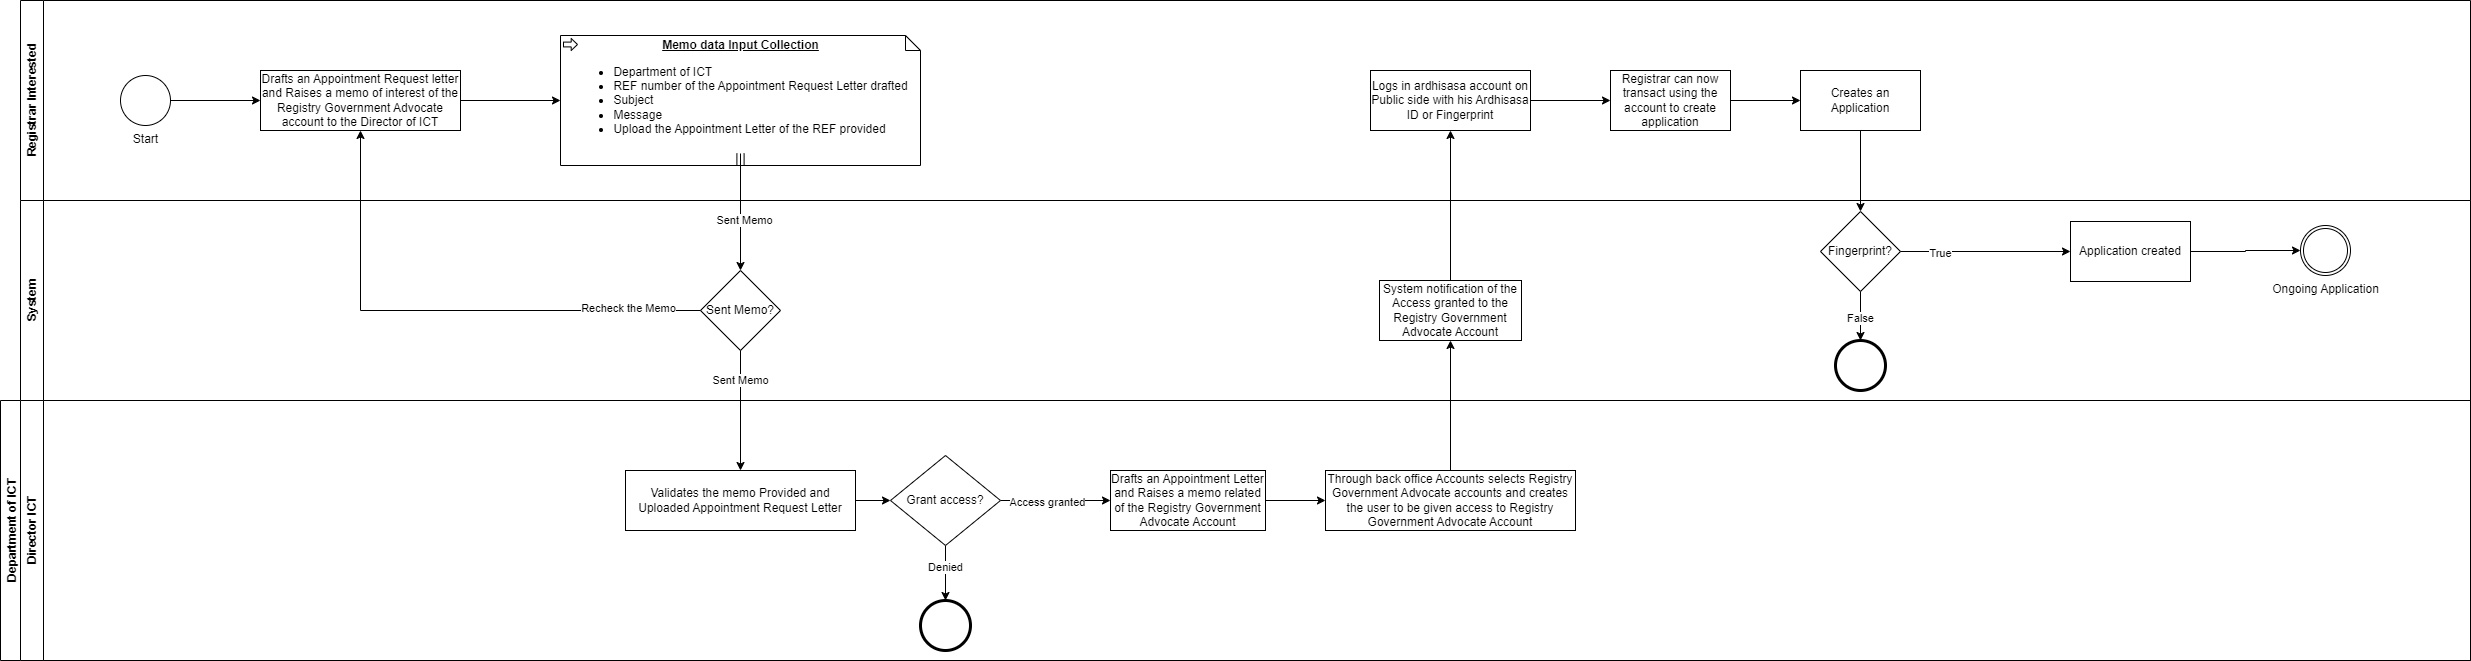

The diagram above was exported from draw.io. Its source (the exported page's mxGraphModel, read from the mxfile embedded in the PNG):
<mxGraphModel dx="1050" dy="565" grid="1" gridSize="10" guides="1" tooltips="1" connect="1" arrows="1" fold="1" page="1" pageScale="1" pageWidth="850" pageHeight="1100" math="0" shadow="0">
  <root>
    <mxCell id="0" />
    <mxCell id="1" parent="0" />
    <mxCell id="ZcypE1Ch13t9MxP7T6ZB-11" value="System" style="swimlane;horizontal=0;whiteSpace=wrap;html=1;" parent="1" vertex="1">
      <mxGeometry x="80" y="240" width="2450" height="200" as="geometry" />
    </mxCell>
    <mxCell id="pRWQq30tBzWuECc-a64T-7" value="Sent Memo?" style="rhombus;whiteSpace=wrap;html=1;" parent="ZcypE1Ch13t9MxP7T6ZB-11" vertex="1">
      <mxGeometry x="680" y="70" width="80" height="80" as="geometry" />
    </mxCell>
    <mxCell id="pRWQq30tBzWuECc-a64T-21" value="System notification of the Access granted to the Registry Government Advocate Account" style="rounded=0;whiteSpace=wrap;html=1;" parent="ZcypE1Ch13t9MxP7T6ZB-11" vertex="1">
      <mxGeometry x="1359" y="80" width="142" height="60" as="geometry" />
    </mxCell>
    <mxCell id="pRWQq30tBzWuECc-a64T-34" value="" style="points=[[0.145,0.145,0],[0.5,0,0],[0.855,0.145,0],[1,0.5,0],[0.855,0.855,0],[0.5,1,0],[0.145,0.855,0],[0,0.5,0]];shape=mxgraph.bpmn.event;html=1;verticalLabelPosition=bottom;labelBackgroundColor=#ffffff;verticalAlign=top;align=center;perimeter=ellipsePerimeter;outlineConnect=0;aspect=fixed;outline=end;symbol=terminate2;" parent="ZcypE1Ch13t9MxP7T6ZB-11" vertex="1">
      <mxGeometry x="1815" y="140" width="50" height="50" as="geometry" />
    </mxCell>
    <mxCell id="pRWQq30tBzWuECc-a64T-37" value="Application created" style="rounded=0;whiteSpace=wrap;html=1;" parent="ZcypE1Ch13t9MxP7T6ZB-11" vertex="1">
      <mxGeometry x="2050" y="21" width="120" height="60" as="geometry" />
    </mxCell>
    <mxCell id="pRWQq30tBzWuECc-a64T-40" value="Ongoing Application" style="points=[[0.145,0.145,0],[0.5,0,0],[0.855,0.145,0],[1,0.5,0],[0.855,0.855,0],[0.5,1,0],[0.145,0.855,0],[0,0.5,0]];shape=mxgraph.bpmn.event;html=1;verticalLabelPosition=bottom;labelBackgroundColor=#ffffff;verticalAlign=top;align=center;perimeter=ellipsePerimeter;outlineConnect=0;aspect=fixed;outline=throwing;symbol=general;" parent="ZcypE1Ch13t9MxP7T6ZB-11" vertex="1">
      <mxGeometry x="2280" y="25" width="50" height="50" as="geometry" />
    </mxCell>
    <mxCell id="pRWQq30tBzWuECc-a64T-41" style="edgeStyle=orthogonalEdgeStyle;rounded=0;orthogonalLoop=1;jettySize=auto;html=1;exitX=1;exitY=0.5;exitDx=0;exitDy=0;entryX=0;entryY=0.5;entryDx=0;entryDy=0;entryPerimeter=0;" parent="ZcypE1Ch13t9MxP7T6ZB-11" source="pRWQq30tBzWuECc-a64T-37" target="pRWQq30tBzWuECc-a64T-40" edge="1">
      <mxGeometry relative="1" as="geometry" />
    </mxCell>
    <mxCell id="pRWQq30tBzWuECc-a64T-32" value="Fingerprint?" style="rhombus;whiteSpace=wrap;html=1;" parent="ZcypE1Ch13t9MxP7T6ZB-11" vertex="1">
      <mxGeometry x="1800" y="11" width="80" height="80" as="geometry" />
    </mxCell>
    <mxCell id="pRWQq30tBzWuECc-a64T-35" style="edgeStyle=orthogonalEdgeStyle;rounded=0;orthogonalLoop=1;jettySize=auto;html=1;exitX=0.5;exitY=1;exitDx=0;exitDy=0;" parent="ZcypE1Ch13t9MxP7T6ZB-11" source="pRWQq30tBzWuECc-a64T-32" target="pRWQq30tBzWuECc-a64T-34" edge="1">
      <mxGeometry relative="1" as="geometry" />
    </mxCell>
    <mxCell id="pRWQq30tBzWuECc-a64T-36" value="False" style="edgeLabel;html=1;align=center;verticalAlign=middle;resizable=0;points=[];" parent="pRWQq30tBzWuECc-a64T-35" vertex="1" connectable="0">
      <mxGeometry x="0.0634" y="-1" relative="1" as="geometry">
        <mxPoint as="offset" />
      </mxGeometry>
    </mxCell>
    <mxCell id="pRWQq30tBzWuECc-a64T-38" style="edgeStyle=orthogonalEdgeStyle;rounded=0;orthogonalLoop=1;jettySize=auto;html=1;exitX=1;exitY=0.5;exitDx=0;exitDy=0;" parent="ZcypE1Ch13t9MxP7T6ZB-11" source="pRWQq30tBzWuECc-a64T-32" target="pRWQq30tBzWuECc-a64T-37" edge="1">
      <mxGeometry relative="1" as="geometry" />
    </mxCell>
    <mxCell id="pRWQq30tBzWuECc-a64T-39" value="True" style="edgeLabel;html=1;align=center;verticalAlign=middle;resizable=0;points=[];" parent="pRWQq30tBzWuECc-a64T-38" vertex="1" connectable="0">
      <mxGeometry x="-0.5381" y="-1" relative="1" as="geometry">
        <mxPoint as="offset" />
      </mxGeometry>
    </mxCell>
    <mxCell id="ZcypE1Ch13t9MxP7T6ZB-2" value="Department of ICT" style="swimlane;horizontal=0;whiteSpace=wrap;html=1;" parent="1" vertex="1">
      <mxGeometry x="60" y="440" width="2470" height="260" as="geometry" />
    </mxCell>
    <mxCell id="ZcypE1Ch13t9MxP7T6ZB-20" value="Director ICT" style="swimlane;horizontal=0;whiteSpace=wrap;html=1;" parent="1" vertex="1">
      <mxGeometry x="80" y="440" width="2450" height="260" as="geometry" />
    </mxCell>
    <mxCell id="pRWQq30tBzWuECc-a64T-17" style="edgeStyle=orthogonalEdgeStyle;rounded=0;orthogonalLoop=1;jettySize=auto;html=1;exitX=1;exitY=0.5;exitDx=0;exitDy=0;entryX=0;entryY=0.5;entryDx=0;entryDy=0;" parent="ZcypE1Ch13t9MxP7T6ZB-20" source="pRWQq30tBzWuECc-a64T-12" target="pRWQq30tBzWuECc-a64T-16" edge="1">
      <mxGeometry relative="1" as="geometry" />
    </mxCell>
    <mxCell id="pRWQq30tBzWuECc-a64T-12" value="Validates the memo Provided and Uploaded Appointment Request Letter" style="rounded=0;whiteSpace=wrap;html=1;" parent="ZcypE1Ch13t9MxP7T6ZB-20" vertex="1">
      <mxGeometry x="605" y="70" width="230" height="60" as="geometry" />
    </mxCell>
    <mxCell id="pRWQq30tBzWuECc-a64T-19" style="edgeStyle=orthogonalEdgeStyle;rounded=0;orthogonalLoop=1;jettySize=auto;html=1;exitX=0.5;exitY=1;exitDx=0;exitDy=0;" parent="ZcypE1Ch13t9MxP7T6ZB-20" source="pRWQq30tBzWuECc-a64T-16" target="pRWQq30tBzWuECc-a64T-18" edge="1">
      <mxGeometry relative="1" as="geometry" />
    </mxCell>
    <mxCell id="pRWQq30tBzWuECc-a64T-20" value="Denied" style="edgeLabel;html=1;align=center;verticalAlign=middle;resizable=0;points=[];" parent="pRWQq30tBzWuECc-a64T-19" vertex="1" connectable="0">
      <mxGeometry x="-0.2218" y="-1" relative="1" as="geometry">
        <mxPoint as="offset" />
      </mxGeometry>
    </mxCell>
    <mxCell id="pRWQq30tBzWuECc-a64T-23" style="edgeStyle=orthogonalEdgeStyle;rounded=0;orthogonalLoop=1;jettySize=auto;html=1;exitX=1;exitY=0.5;exitDx=0;exitDy=0;entryX=0;entryY=0.5;entryDx=0;entryDy=0;" parent="ZcypE1Ch13t9MxP7T6ZB-20" source="pRWQq30tBzWuECc-a64T-16" target="pRWQq30tBzWuECc-a64T-22" edge="1">
      <mxGeometry relative="1" as="geometry" />
    </mxCell>
    <mxCell id="pRWQq30tBzWuECc-a64T-24" value="Access granted" style="edgeLabel;html=1;align=center;verticalAlign=middle;resizable=0;points=[];" parent="pRWQq30tBzWuECc-a64T-23" vertex="1" connectable="0">
      <mxGeometry x="-0.1548" y="-1" relative="1" as="geometry">
        <mxPoint as="offset" />
      </mxGeometry>
    </mxCell>
    <mxCell id="pRWQq30tBzWuECc-a64T-16" value="Grant access?" style="rhombus;whiteSpace=wrap;html=1;" parent="ZcypE1Ch13t9MxP7T6ZB-20" vertex="1">
      <mxGeometry x="870" y="55" width="110" height="90" as="geometry" />
    </mxCell>
    <mxCell id="pRWQq30tBzWuECc-a64T-18" value="" style="points=[[0.145,0.145,0],[0.5,0,0],[0.855,0.145,0],[1,0.5,0],[0.855,0.855,0],[0.5,1,0],[0.145,0.855,0],[0,0.5,0]];shape=mxgraph.bpmn.event;html=1;verticalLabelPosition=bottom;labelBackgroundColor=#ffffff;verticalAlign=top;align=center;perimeter=ellipsePerimeter;outlineConnect=0;aspect=fixed;outline=end;symbol=terminate2;" parent="ZcypE1Ch13t9MxP7T6ZB-20" vertex="1">
      <mxGeometry x="900" y="200" width="50" height="50" as="geometry" />
    </mxCell>
    <mxCell id="rWEmTl1u-51waNJUjTv5-2" style="edgeStyle=orthogonalEdgeStyle;rounded=0;orthogonalLoop=1;jettySize=auto;html=1;exitX=1;exitY=0.5;exitDx=0;exitDy=0;entryX=0;entryY=0.5;entryDx=0;entryDy=0;" edge="1" parent="ZcypE1Ch13t9MxP7T6ZB-20" source="pRWQq30tBzWuECc-a64T-22" target="rWEmTl1u-51waNJUjTv5-1">
      <mxGeometry relative="1" as="geometry" />
    </mxCell>
    <mxCell id="pRWQq30tBzWuECc-a64T-22" value="Drafts an Appointment Letter and Raises a memo related of the Registry Government Advocate Account" style="rounded=0;whiteSpace=wrap;html=1;" parent="ZcypE1Ch13t9MxP7T6ZB-20" vertex="1">
      <mxGeometry x="1090" y="70" width="155" height="60" as="geometry" />
    </mxCell>
    <mxCell id="rWEmTl1u-51waNJUjTv5-1" value="Through back office Accounts selects Registry Government Advocate accounts and creates the user to be given access to Registry Government Advocate Account" style="rounded=0;whiteSpace=wrap;html=1;" vertex="1" parent="ZcypE1Ch13t9MxP7T6ZB-20">
      <mxGeometry x="1305" y="70" width="250" height="60" as="geometry" />
    </mxCell>
    <mxCell id="pRWQq30tBzWuECc-a64T-1" value="Registrar Interested" style="swimlane;horizontal=0;whiteSpace=wrap;html=1;" parent="1" vertex="1">
      <mxGeometry x="80" y="40" width="2450" height="200" as="geometry" />
    </mxCell>
    <mxCell id="pRWQq30tBzWuECc-a64T-4" style="edgeStyle=orthogonalEdgeStyle;rounded=0;orthogonalLoop=1;jettySize=auto;html=1;exitX=1;exitY=0.5;exitDx=0;exitDy=0;exitPerimeter=0;entryX=0;entryY=0.5;entryDx=0;entryDy=0;" parent="pRWQq30tBzWuECc-a64T-1" source="pRWQq30tBzWuECc-a64T-2" target="pRWQq30tBzWuECc-a64T-3" edge="1">
      <mxGeometry relative="1" as="geometry" />
    </mxCell>
    <mxCell id="pRWQq30tBzWuECc-a64T-2" value="Start" style="points=[[0.145,0.145,0],[0.5,0,0],[0.855,0.145,0],[1,0.5,0],[0.855,0.855,0],[0.5,1,0],[0.145,0.855,0],[0,0.5,0]];shape=mxgraph.bpmn.event;html=1;verticalLabelPosition=bottom;labelBackgroundColor=#ffffff;verticalAlign=top;align=center;perimeter=ellipsePerimeter;outlineConnect=0;aspect=fixed;outline=standard;symbol=general;" parent="pRWQq30tBzWuECc-a64T-1" vertex="1">
      <mxGeometry x="100" y="75" width="50" height="50" as="geometry" />
    </mxCell>
    <mxCell id="pRWQq30tBzWuECc-a64T-3" value="Drafts an Appointment Request letter and Raises a memo of interest of the Registry Government Advocate account to the Director of ICT" style="rounded=0;whiteSpace=wrap;html=1;" parent="pRWQq30tBzWuECc-a64T-1" vertex="1">
      <mxGeometry x="240" y="70" width="200" height="60" as="geometry" />
    </mxCell>
    <mxCell id="pRWQq30tBzWuECc-a64T-5" value="&lt;b&gt;&lt;u&gt;Memo data Input Collection&lt;/u&gt;&lt;/b&gt;&lt;div style=&quot;text-align: left;&quot;&gt;&lt;ul&gt;&lt;li&gt;Department of ICT&lt;/li&gt;&lt;li&gt;REF number of the Appointment Request Letter drafted&lt;/li&gt;&lt;li&gt;Subject&lt;/li&gt;&lt;li&gt;Message&lt;/li&gt;&lt;li&gt;&lt;span style=&quot;background-color: initial;&quot;&gt;Upload the Appointment Letter of the REF provided&lt;/span&gt;&lt;/li&gt;&lt;/ul&gt;&lt;/div&gt;&lt;div&gt;&lt;div style=&quot;text-align: left;&quot;&gt;&lt;b&gt;&lt;u&gt;&lt;br&gt;&lt;/u&gt;&lt;/b&gt;&lt;/div&gt;&lt;/div&gt;" style="shape=mxgraph.bpmn.data;labelPosition=center;verticalLabelPosition=middle;align=center;verticalAlign=middle;size=15;html=1;bpmnTransferType=input;isCollection=1;" parent="pRWQq30tBzWuECc-a64T-1" vertex="1">
      <mxGeometry x="540" y="35" width="360" height="130" as="geometry" />
    </mxCell>
    <mxCell id="pRWQq30tBzWuECc-a64T-6" style="edgeStyle=orthogonalEdgeStyle;rounded=0;orthogonalLoop=1;jettySize=auto;html=1;exitX=1;exitY=0.5;exitDx=0;exitDy=0;entryX=0;entryY=0.5;entryDx=0;entryDy=0;entryPerimeter=0;" parent="pRWQq30tBzWuECc-a64T-1" source="pRWQq30tBzWuECc-a64T-3" target="pRWQq30tBzWuECc-a64T-5" edge="1">
      <mxGeometry relative="1" as="geometry" />
    </mxCell>
    <mxCell id="pRWQq30tBzWuECc-a64T-29" style="edgeStyle=orthogonalEdgeStyle;rounded=0;orthogonalLoop=1;jettySize=auto;html=1;exitX=1;exitY=0.5;exitDx=0;exitDy=0;entryX=0;entryY=0.5;entryDx=0;entryDy=0;" parent="pRWQq30tBzWuECc-a64T-1" source="pRWQq30tBzWuECc-a64T-26" target="pRWQq30tBzWuECc-a64T-28" edge="1">
      <mxGeometry relative="1" as="geometry" />
    </mxCell>
    <mxCell id="pRWQq30tBzWuECc-a64T-26" value="Logs in ardhisasa account on Public side with his Ardhisasa ID or Fingerprint" style="rounded=0;whiteSpace=wrap;html=1;" parent="pRWQq30tBzWuECc-a64T-1" vertex="1">
      <mxGeometry x="1350" y="70" width="160" height="60" as="geometry" />
    </mxCell>
    <mxCell id="pRWQq30tBzWuECc-a64T-31" style="edgeStyle=orthogonalEdgeStyle;rounded=0;orthogonalLoop=1;jettySize=auto;html=1;exitX=1;exitY=0.5;exitDx=0;exitDy=0;entryX=0;entryY=0.5;entryDx=0;entryDy=0;" parent="pRWQq30tBzWuECc-a64T-1" source="pRWQq30tBzWuECc-a64T-28" target="pRWQq30tBzWuECc-a64T-30" edge="1">
      <mxGeometry relative="1" as="geometry" />
    </mxCell>
    <mxCell id="pRWQq30tBzWuECc-a64T-28" value="Registrar can now transact using the account to create application" style="rounded=0;whiteSpace=wrap;html=1;" parent="pRWQq30tBzWuECc-a64T-1" vertex="1">
      <mxGeometry x="1590" y="70" width="120" height="60" as="geometry" />
    </mxCell>
    <mxCell id="pRWQq30tBzWuECc-a64T-30" value="Creates an Application" style="rounded=0;whiteSpace=wrap;html=1;" parent="pRWQq30tBzWuECc-a64T-1" vertex="1">
      <mxGeometry x="1780" y="70" width="120" height="60" as="geometry" />
    </mxCell>
    <mxCell id="pRWQq30tBzWuECc-a64T-8" style="edgeStyle=orthogonalEdgeStyle;rounded=0;orthogonalLoop=1;jettySize=auto;html=1;exitX=0.5;exitY=1;exitDx=0;exitDy=0;exitPerimeter=0;entryX=0.5;entryY=0;entryDx=0;entryDy=0;" parent="1" source="pRWQq30tBzWuECc-a64T-5" target="pRWQq30tBzWuECc-a64T-7" edge="1">
      <mxGeometry relative="1" as="geometry" />
    </mxCell>
    <mxCell id="pRWQq30tBzWuECc-a64T-11" value="Sent Memo" style="edgeLabel;html=1;align=center;verticalAlign=middle;resizable=0;points=[];" parent="pRWQq30tBzWuECc-a64T-8" vertex="1" connectable="0">
      <mxGeometry x="0.0362" y="3" relative="1" as="geometry">
        <mxPoint as="offset" />
      </mxGeometry>
    </mxCell>
    <mxCell id="pRWQq30tBzWuECc-a64T-9" style="edgeStyle=orthogonalEdgeStyle;rounded=0;orthogonalLoop=1;jettySize=auto;html=1;exitX=0;exitY=0.5;exitDx=0;exitDy=0;entryX=0.5;entryY=1;entryDx=0;entryDy=0;" parent="1" source="pRWQq30tBzWuECc-a64T-7" target="pRWQq30tBzWuECc-a64T-3" edge="1">
      <mxGeometry relative="1" as="geometry" />
    </mxCell>
    <mxCell id="pRWQq30tBzWuECc-a64T-10" value="Recheck the Memo" style="edgeLabel;html=1;align=center;verticalAlign=middle;resizable=0;points=[];" parent="pRWQq30tBzWuECc-a64T-9" vertex="1" connectable="0">
      <mxGeometry x="-0.7177" y="-3" relative="1" as="geometry">
        <mxPoint as="offset" />
      </mxGeometry>
    </mxCell>
    <mxCell id="pRWQq30tBzWuECc-a64T-13" style="edgeStyle=orthogonalEdgeStyle;rounded=0;orthogonalLoop=1;jettySize=auto;html=1;exitX=0.5;exitY=1;exitDx=0;exitDy=0;entryX=0.5;entryY=0;entryDx=0;entryDy=0;" parent="1" source="pRWQq30tBzWuECc-a64T-7" target="pRWQq30tBzWuECc-a64T-12" edge="1">
      <mxGeometry relative="1" as="geometry" />
    </mxCell>
    <mxCell id="pRWQq30tBzWuECc-a64T-15" value="Sent Memo" style="edgeLabel;html=1;align=center;verticalAlign=middle;resizable=0;points=[];" parent="pRWQq30tBzWuECc-a64T-13" vertex="1" connectable="0">
      <mxGeometry x="-0.51" y="-1" relative="1" as="geometry">
        <mxPoint as="offset" />
      </mxGeometry>
    </mxCell>
    <mxCell id="pRWQq30tBzWuECc-a64T-27" style="edgeStyle=orthogonalEdgeStyle;rounded=0;orthogonalLoop=1;jettySize=auto;html=1;exitX=0.5;exitY=0;exitDx=0;exitDy=0;entryX=0.5;entryY=1;entryDx=0;entryDy=0;" parent="1" source="pRWQq30tBzWuECc-a64T-21" target="pRWQq30tBzWuECc-a64T-26" edge="1">
      <mxGeometry relative="1" as="geometry" />
    </mxCell>
    <mxCell id="pRWQq30tBzWuECc-a64T-33" style="edgeStyle=orthogonalEdgeStyle;rounded=0;orthogonalLoop=1;jettySize=auto;html=1;exitX=0.5;exitY=1;exitDx=0;exitDy=0;entryX=0.5;entryY=0;entryDx=0;entryDy=0;" parent="1" source="pRWQq30tBzWuECc-a64T-30" target="pRWQq30tBzWuECc-a64T-32" edge="1">
      <mxGeometry relative="1" as="geometry" />
    </mxCell>
    <mxCell id="rWEmTl1u-51waNJUjTv5-3" style="edgeStyle=orthogonalEdgeStyle;rounded=0;orthogonalLoop=1;jettySize=auto;html=1;exitX=0.5;exitY=0;exitDx=0;exitDy=0;entryX=0.5;entryY=1;entryDx=0;entryDy=0;" edge="1" parent="1" source="rWEmTl1u-51waNJUjTv5-1" target="pRWQq30tBzWuECc-a64T-21">
      <mxGeometry relative="1" as="geometry" />
    </mxCell>
  </root>
</mxGraphModel>